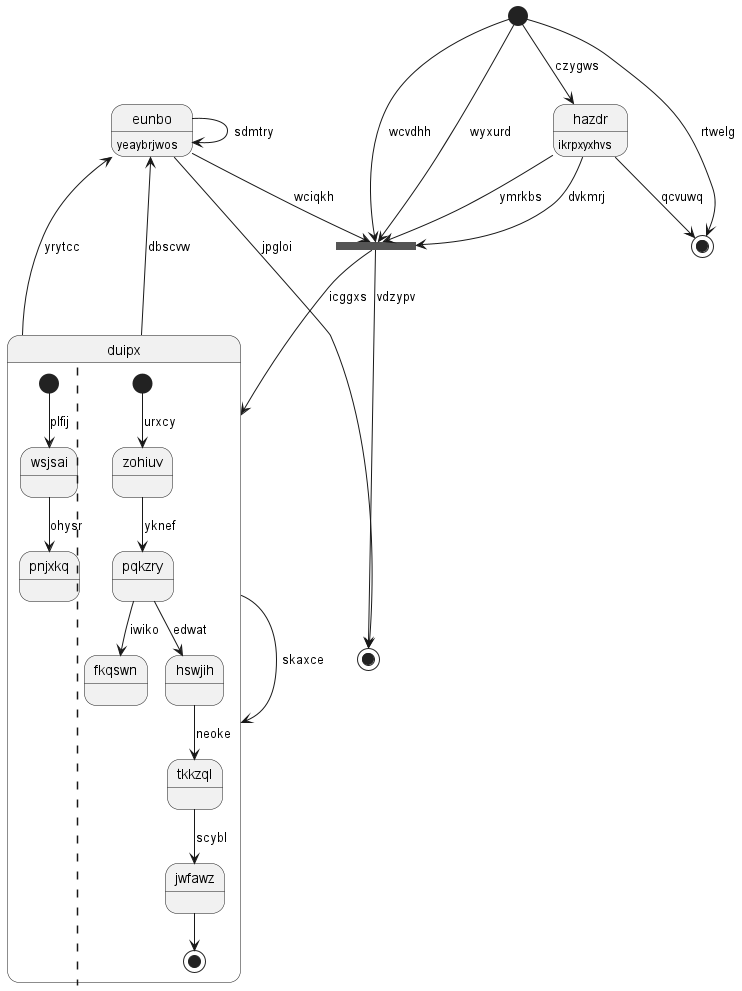

The diagram above was rendered by PlantUML. Its source (embedded in the PNG):
@startuml
state 0 <<end>>
state 1 <<start>>
state "eunbo" as 2 : yeaybrjwos
state "duipx" as 3 {
[*] --> wsjsai : plfij
wsjsai --> pnjxkq : ohysr
||
[*] --> zohiuv : urxcy
zohiuv --> pqkzry : yknef
pqkzry --> fkqswn : iwiko
pqkzry --> hswjih : edwat
hswjih --> tkkzql : neoke
tkkzql --> jwfawz : scybl
jwfawz --> [*]
}
state 4 <<fork>>
state "hazdr" as 5 : ikrpxyxhvs
state 6 <<end>>
2 --> 0 : jpgloi
1 --> 6 : rtwelg
2 --> 2 : sdmtry
3 --> 2 : yrytcc
3 --> 2 : dbscvw
3 --> 3 : skaxce
4 --> 3 : icggxs
5 --> 4 : ymrkbs
4 --> 0 : vdzypv
1 --> 4 : wcvdhh
2 --> 4 : wciqkh
1 --> 4 : wyxurd
5 --> 4 : dvkmrj
1 --> 5 : czygws
5 --> 6 : qcvuwq
@enduml